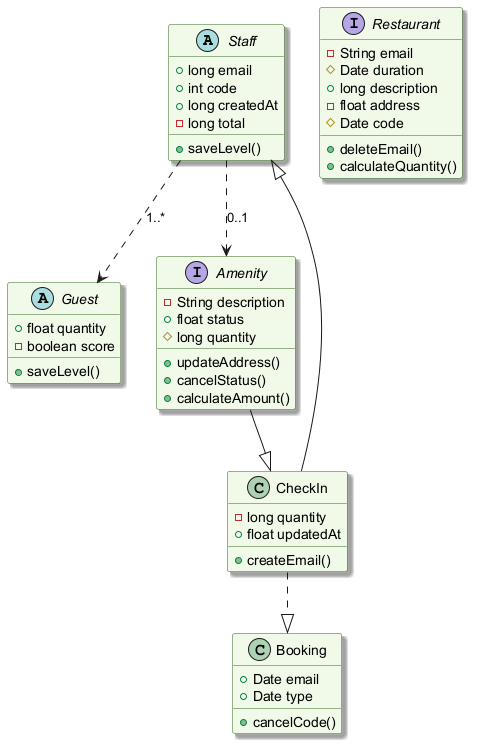

The diagram above was rendered by PlantUML. Its source (embedded in the PNG):
@startuml
skinparam backgroundColor #FFFFFF
skinparam classBackgroundColor #F1F8E9
skinparam classBorderColor #33691E
skinparam shadowing true
abstract class Staff {
  +long email
  +int code
  +long createdAt
  -long total
  +saveLevel()
}
interface Restaurant {
  -String email
  #Date duration
  +long description
  -float address
  #Date code
  +deleteEmail()
  +calculateQuantity()
}
abstract class Guest {
  +float quantity
  -boolean score
  +saveLevel()
}
class CheckIn {
  -long quantity
  +float updatedAt
  +createEmail()
}
class Booking {
  +Date email
  +Date type
  +cancelCode()
}
interface Amenity {
  -String description
  +float status
  #long quantity
  +updateAddress()
  +cancelStatus()
  +calculateAmount()
}
CheckIn ..|> Booking
CheckIn --|> Staff
Amenity --|> CheckIn
Staff ..> Guest : "1..*"
Staff ..> Amenity : "0..1"
@enduml